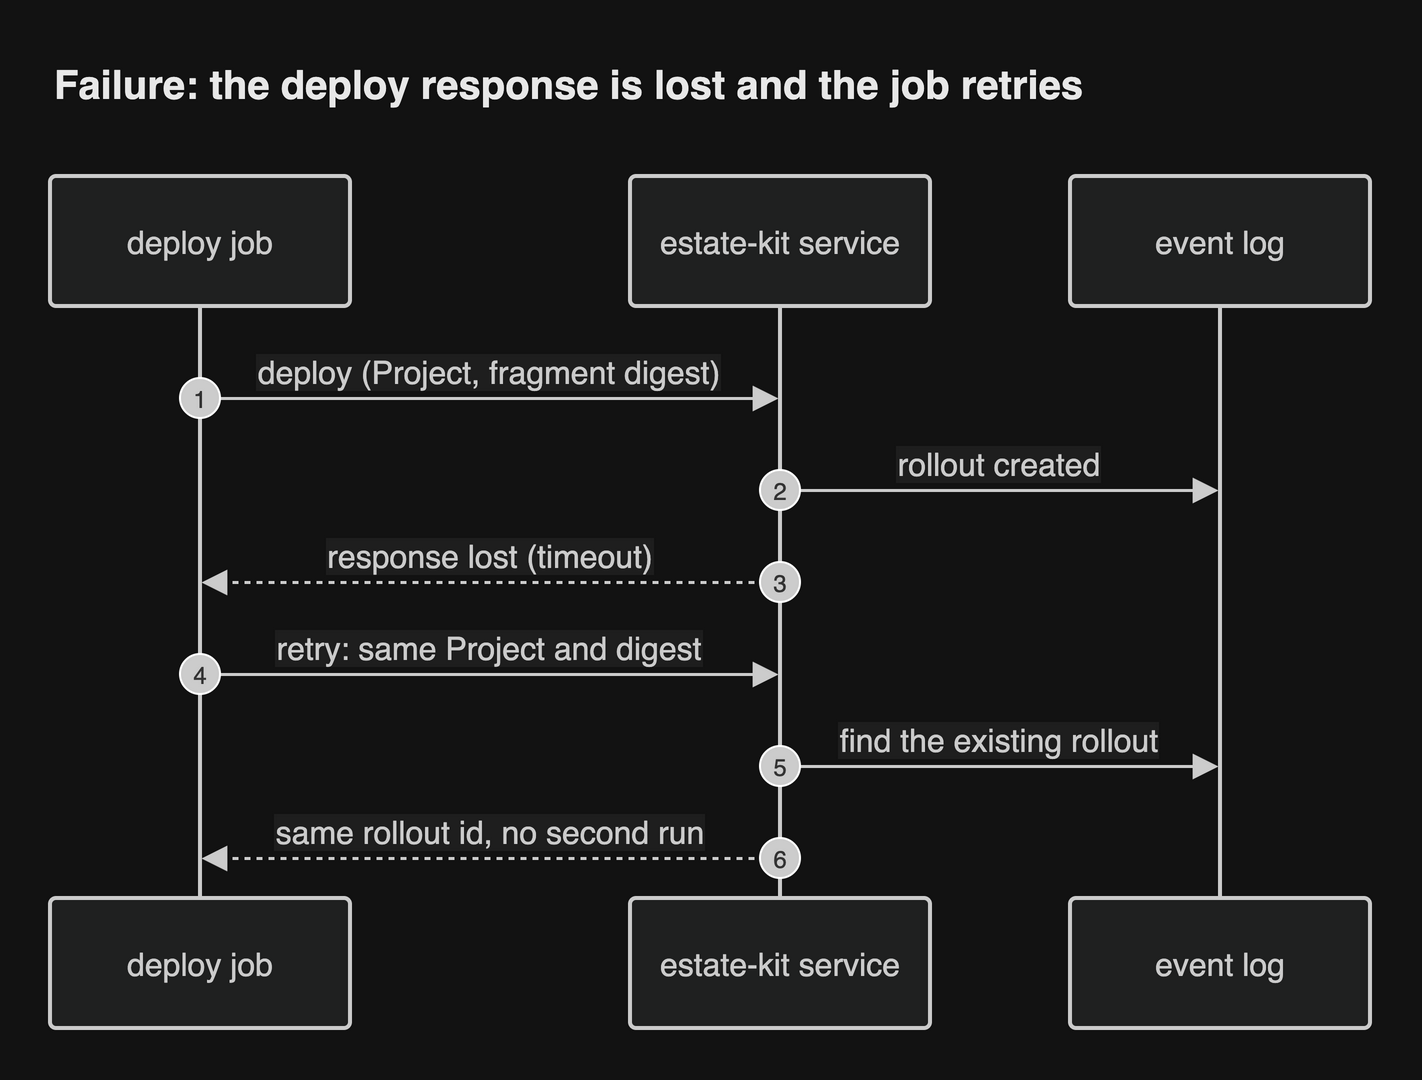

The diagram above was exported from draw.io. Its source (the exported page's mxGraphModel, read from the mxfile embedded in the PNG):
<mxGraphModel grid="0" gridSize="10" guides="1" tooltips="1" connect="1" arrows="1" fold="0" page="0" pageScale="1" pageWidth="827" pageHeight="1169" math="0" shadow="0">
  <root>
    <mxCell id="0" />
    <mxCell id="1" parent="0" />
    <UserObject label="deploy job" mermaidId="n:CI" mermaidBaseStyle="html=1;shape=umlLifeline;perimeter=lifelinePerimeter;whiteSpace=wrap;container=1;dropTarget=0;collapsible=0;recursiveResize=0;outlineConnect=0;portConstraint=eastwest;newEdgeStyle={&quot;edgeStyle&quot;:&quot;sequenceEdgeStyle&quot;,&quot;libavoidRouting&quot;:0,&quot;curved&quot;:0,&quot;rounded&quot;:0};lifelineDashed=0;strokeWidth=2;rounded=1;absoluteArcSize=1;arcSize=6;lifelineColor=light-dark(#9370DB,#cccccc);size=65;lifelineMirror=1;fillColor=light-dark(#ECECFF,#1f2020);strokeColor=light-dark(#9370DB,#cccccc);fontColor=light-dark(#333333,#cccccc);fontSize=16;fontFamily=Helvetica;" mermaidBaseValue="deploy job" id="2">
      <mxCell parent="1" style="html=1;shape=umlLifeline;perimeter=lifelinePerimeter;whiteSpace=wrap;container=1;dropTarget=0;collapsible=0;recursiveResize=0;outlineConnect=0;portConstraint=eastwest;newEdgeStyle={&quot;edgeStyle&quot;:&quot;sequenceEdgeStyle&quot;,&quot;libavoidRouting&quot;:0,&quot;curved&quot;:0,&quot;rounded&quot;:0};lifelineDashed=0;strokeWidth=2;rounded=1;absoluteArcSize=1;arcSize=6;lifelineColor=light-dark(#9370DB,#cccccc);size=65;lifelineMirror=1;fillColor=light-dark(#ECECFF,#1f2020);strokeColor=light-dark(#9370DB,#cccccc);fontColor=light-dark(#333333,#cccccc);fontSize=16;fontFamily=Helvetica;" vertex="1">
        <mxGeometry height="426" width="150" as="geometry" />
      </mxCell>
    </UserObject>
    <UserObject label="estate-kit service" mermaidId="n:S" mermaidBaseStyle="html=1;shape=umlLifeline;perimeter=lifelinePerimeter;whiteSpace=wrap;container=1;dropTarget=0;collapsible=0;recursiveResize=0;outlineConnect=0;portConstraint=eastwest;newEdgeStyle={&quot;edgeStyle&quot;:&quot;sequenceEdgeStyle&quot;,&quot;libavoidRouting&quot;:0,&quot;curved&quot;:0,&quot;rounded&quot;:0};lifelineDashed=0;strokeWidth=2;rounded=1;absoluteArcSize=1;arcSize=6;lifelineColor=light-dark(#9370DB,#cccccc);size=65;lifelineMirror=1;fillColor=light-dark(#ECECFF,#1f2020);strokeColor=light-dark(#9370DB,#cccccc);fontColor=light-dark(#333333,#cccccc);fontSize=16;fontFamily=Helvetica;" mermaidBaseValue="estate-kit service" id="3">
      <mxCell parent="1" style="html=1;shape=umlLifeline;perimeter=lifelinePerimeter;whiteSpace=wrap;container=1;dropTarget=0;collapsible=0;recursiveResize=0;outlineConnect=0;portConstraint=eastwest;newEdgeStyle={&quot;edgeStyle&quot;:&quot;sequenceEdgeStyle&quot;,&quot;libavoidRouting&quot;:0,&quot;curved&quot;:0,&quot;rounded&quot;:0};lifelineDashed=0;strokeWidth=2;rounded=1;absoluteArcSize=1;arcSize=6;lifelineColor=light-dark(#9370DB,#cccccc);size=65;lifelineMirror=1;fillColor=light-dark(#ECECFF,#1f2020);strokeColor=light-dark(#9370DB,#cccccc);fontColor=light-dark(#333333,#cccccc);fontSize=16;fontFamily=Helvetica;" vertex="1">
        <mxGeometry height="426" width="150" x="290" as="geometry" />
      </mxCell>
    </UserObject>
    <UserObject label="event log" mermaidId="n:DB" mermaidBaseStyle="html=1;shape=umlLifeline;perimeter=lifelinePerimeter;whiteSpace=wrap;container=1;dropTarget=0;collapsible=0;recursiveResize=0;outlineConnect=0;portConstraint=eastwest;newEdgeStyle={&quot;edgeStyle&quot;:&quot;sequenceEdgeStyle&quot;,&quot;libavoidRouting&quot;:0,&quot;curved&quot;:0,&quot;rounded&quot;:0};lifelineDashed=0;strokeWidth=2;rounded=1;absoluteArcSize=1;arcSize=6;lifelineColor=light-dark(#9370DB,#cccccc);size=65;lifelineMirror=1;fillColor=light-dark(#ECECFF,#1f2020);strokeColor=light-dark(#9370DB,#cccccc);fontColor=light-dark(#333333,#cccccc);fontSize=16;fontFamily=Helvetica;" mermaidBaseValue="event log" id="4">
      <mxCell parent="1" style="html=1;shape=umlLifeline;perimeter=lifelinePerimeter;whiteSpace=wrap;container=1;dropTarget=0;collapsible=0;recursiveResize=0;outlineConnect=0;portConstraint=eastwest;newEdgeStyle={&quot;edgeStyle&quot;:&quot;sequenceEdgeStyle&quot;,&quot;libavoidRouting&quot;:0,&quot;curved&quot;:0,&quot;rounded&quot;:0};lifelineDashed=0;strokeWidth=2;rounded=1;absoluteArcSize=1;arcSize=6;lifelineColor=light-dark(#9370DB,#cccccc);size=65;lifelineMirror=1;fillColor=light-dark(#ECECFF,#1f2020);strokeColor=light-dark(#9370DB,#cccccc);fontColor=light-dark(#333333,#cccccc);fontSize=16;fontFamily=Helvetica;" vertex="1">
        <mxGeometry height="426" width="150" x="510" as="geometry" />
      </mxCell>
    </UserObject>
    <UserObject label="deploy (Project, fragment digest)" mermaidId="e:CI-&gt;S#0" mermaidBaseStyle="endArrow=block;endSize=9;verticalAlign=bottom;spacingBottom=2;edgeStyle=sequenceEdgeStyle;libavoidRouting=0;curved=0;rounded=0;fontSize=16;strokeWidth=1.5;strokeColor=light-dark(#333333,#cccccc);fontColor=light-dark(#333333,#cccccc);fontFamily=Helvetica;labelBackgroundColor=light-dark(#ffffff,#1e1e1e);" mermaidBaseValue="deploy (Project, fragment digest)" id="5">
      <mxCell edge="1" parent="1" source="2" style="endArrow=block;endSize=9;verticalAlign=bottom;spacingBottom=2;edgeStyle=sequenceEdgeStyle;libavoidRouting=0;curved=0;rounded=0;fontSize=16;strokeWidth=1.5;strokeColor=light-dark(#333333,#cccccc);fontColor=light-dark(#333333,#cccccc);fontFamily=Helvetica;labelBackgroundColor=light-dark(#ffffff,#1e1e1e);" target="3">
        <mxGeometry relative="1" as="geometry">
          <Array as="points">
            <mxPoint x="220" y="111" />
          </Array>
          <mxPoint x="75" y="111" as="sourcePoint" />
          <mxPoint x="365" y="111" as="targetPoint" />
        </mxGeometry>
      </mxCell>
    </UserObject>
    <mxCell id="6" parent="1" style="ellipse;aspect=fixed;fillColor=light-dark(#333333,#cccccc);align=center;verticalAlign=middle;fontColor=light-dark(#FFFFFF,#333333);fontSize=12;fontFamily=Helvetica;" value="1" vertex="1">
      <mxGeometry height="20" width="20" x="65" y="101" as="geometry" />
    </mxCell>
    <UserObject label="rollout created" mermaidId="e:S-&gt;DB#0" mermaidBaseStyle="endArrow=block;endSize=9;verticalAlign=bottom;spacingBottom=2;edgeStyle=sequenceEdgeStyle;libavoidRouting=0;curved=0;rounded=0;fontSize=16;strokeWidth=1.5;strokeColor=light-dark(#333333,#cccccc);fontColor=light-dark(#333333,#cccccc);fontFamily=Helvetica;labelBackgroundColor=light-dark(#ffffff,#1e1e1e);" mermaidBaseValue="rollout created" id="7">
      <mxCell edge="1" parent="1" source="3" style="endArrow=block;endSize=9;verticalAlign=bottom;spacingBottom=2;edgeStyle=sequenceEdgeStyle;libavoidRouting=0;curved=0;rounded=0;fontSize=16;strokeWidth=1.5;strokeColor=light-dark(#333333,#cccccc);fontColor=light-dark(#333333,#cccccc);fontFamily=Helvetica;labelBackgroundColor=light-dark(#ffffff,#1e1e1e);" target="4">
        <mxGeometry relative="1" as="geometry">
          <Array as="points">
            <mxPoint x="475" y="157" />
          </Array>
          <mxPoint x="365" y="157" as="sourcePoint" />
          <mxPoint x="585" y="157" as="targetPoint" />
        </mxGeometry>
      </mxCell>
    </UserObject>
    <mxCell id="8" parent="1" style="ellipse;aspect=fixed;fillColor=light-dark(#333333,#cccccc);align=center;verticalAlign=middle;fontColor=light-dark(#FFFFFF,#333333);fontSize=12;fontFamily=Helvetica;" value="2" vertex="1">
      <mxGeometry height="20" width="20" x="355" y="147" as="geometry" />
    </mxCell>
    <UserObject label="response lost (timeout)" mermaidId="e:S-&gt;CI#0" mermaidBaseStyle="dashed=1;fixDash=1;dashPattern=3 3;endArrow=block;endSize=9;verticalAlign=bottom;spacingBottom=2;edgeStyle=sequenceEdgeStyle;libavoidRouting=0;curved=0;rounded=0;fontSize=16;strokeWidth=1.5;strokeColor=light-dark(#333333,#cccccc);fontColor=light-dark(#333333,#cccccc);fontFamily=Helvetica;labelBackgroundColor=light-dark(#ffffff,#1e1e1e);" mermaidBaseValue="response lost (timeout)" id="9">
      <mxCell edge="1" parent="1" source="3" style="dashed=1;fixDash=1;dashPattern=3 3;endArrow=block;endSize=9;verticalAlign=bottom;spacingBottom=2;edgeStyle=sequenceEdgeStyle;libavoidRouting=0;curved=0;rounded=0;fontSize=16;strokeWidth=1.5;strokeColor=light-dark(#333333,#cccccc);fontColor=light-dark(#333333,#cccccc);fontFamily=Helvetica;labelBackgroundColor=light-dark(#ffffff,#1e1e1e);" target="2">
        <mxGeometry relative="1" as="geometry">
          <Array as="points">
            <mxPoint x="220" y="203" />
          </Array>
          <mxPoint x="365" y="203" as="sourcePoint" />
          <mxPoint x="75" y="203" as="targetPoint" />
        </mxGeometry>
      </mxCell>
    </UserObject>
    <mxCell id="10" parent="1" style="ellipse;aspect=fixed;fillColor=light-dark(#333333,#cccccc);align=center;verticalAlign=middle;fontColor=light-dark(#FFFFFF,#333333);fontSize=12;fontFamily=Helvetica;" value="3" vertex="1">
      <mxGeometry height="20" width="20" x="355" y="193" as="geometry" />
    </mxCell>
    <UserObject label="retry: same Project and digest" mermaidId="e:CI-&gt;S#1" mermaidBaseStyle="endArrow=block;endSize=9;verticalAlign=bottom;spacingBottom=2;edgeStyle=sequenceEdgeStyle;libavoidRouting=0;curved=0;rounded=0;fontSize=16;strokeWidth=1.5;strokeColor=light-dark(#333333,#cccccc);fontColor=light-dark(#333333,#cccccc);fontFamily=Helvetica;labelBackgroundColor=light-dark(#ffffff,#1e1e1e);" mermaidBaseValue="retry: same Project and digest" id="11">
      <mxCell edge="1" parent="1" source="2" style="endArrow=block;endSize=9;verticalAlign=bottom;spacingBottom=2;edgeStyle=sequenceEdgeStyle;libavoidRouting=0;curved=0;rounded=0;fontSize=16;strokeWidth=1.5;strokeColor=light-dark(#333333,#cccccc);fontColor=light-dark(#333333,#cccccc);fontFamily=Helvetica;labelBackgroundColor=light-dark(#ffffff,#1e1e1e);" target="3">
        <mxGeometry relative="1" as="geometry">
          <Array as="points">
            <mxPoint x="220" y="249" />
          </Array>
          <mxPoint x="75" y="249" as="sourcePoint" />
          <mxPoint x="365" y="249" as="targetPoint" />
        </mxGeometry>
      </mxCell>
    </UserObject>
    <mxCell id="12" parent="1" style="ellipse;aspect=fixed;fillColor=light-dark(#333333,#cccccc);align=center;verticalAlign=middle;fontColor=light-dark(#FFFFFF,#333333);fontSize=12;fontFamily=Helvetica;" value="4" vertex="1">
      <mxGeometry height="20" width="20" x="65" y="239" as="geometry" />
    </mxCell>
    <UserObject label="find the existing rollout" mermaidId="e:S-&gt;DB#1" mermaidBaseStyle="endArrow=block;endSize=9;verticalAlign=bottom;spacingBottom=2;edgeStyle=sequenceEdgeStyle;libavoidRouting=0;curved=0;rounded=0;fontSize=16;strokeWidth=1.5;strokeColor=light-dark(#333333,#cccccc);fontColor=light-dark(#333333,#cccccc);fontFamily=Helvetica;labelBackgroundColor=light-dark(#ffffff,#1e1e1e);" mermaidBaseValue="find the existing rollout" id="13">
      <mxCell edge="1" parent="1" source="3" style="endArrow=block;endSize=9;verticalAlign=bottom;spacingBottom=2;edgeStyle=sequenceEdgeStyle;libavoidRouting=0;curved=0;rounded=0;fontSize=16;strokeWidth=1.5;strokeColor=light-dark(#333333,#cccccc);fontColor=light-dark(#333333,#cccccc);fontFamily=Helvetica;labelBackgroundColor=light-dark(#ffffff,#1e1e1e);" target="4">
        <mxGeometry relative="1" as="geometry">
          <Array as="points">
            <mxPoint x="475" y="295" />
          </Array>
          <mxPoint x="365" y="295" as="sourcePoint" />
          <mxPoint x="585" y="295" as="targetPoint" />
        </mxGeometry>
      </mxCell>
    </UserObject>
    <mxCell id="14" parent="1" style="ellipse;aspect=fixed;fillColor=light-dark(#333333,#cccccc);align=center;verticalAlign=middle;fontColor=light-dark(#FFFFFF,#333333);fontSize=12;fontFamily=Helvetica;" value="5" vertex="1">
      <mxGeometry height="20" width="20" x="355" y="285" as="geometry" />
    </mxCell>
    <UserObject label="same rollout id, no second run" mermaidId="e:S-&gt;CI#1" mermaidBaseStyle="dashed=1;fixDash=1;dashPattern=3 3;endArrow=block;endSize=9;verticalAlign=bottom;spacingBottom=2;edgeStyle=sequenceEdgeStyle;libavoidRouting=0;curved=0;rounded=0;fontSize=16;strokeWidth=1.5;strokeColor=light-dark(#333333,#cccccc);fontColor=light-dark(#333333,#cccccc);fontFamily=Helvetica;labelBackgroundColor=light-dark(#ffffff,#1e1e1e);" mermaidBaseValue="same rollout id, no second run" id="15">
      <mxCell edge="1" parent="1" source="3" style="dashed=1;fixDash=1;dashPattern=3 3;endArrow=block;endSize=9;verticalAlign=bottom;spacingBottom=2;edgeStyle=sequenceEdgeStyle;libavoidRouting=0;curved=0;rounded=0;fontSize=16;strokeWidth=1.5;strokeColor=light-dark(#333333,#cccccc);fontColor=light-dark(#333333,#cccccc);fontFamily=Helvetica;labelBackgroundColor=light-dark(#ffffff,#1e1e1e);" target="2">
        <mxGeometry relative="1" as="geometry">
          <Array as="points">
            <mxPoint x="220" y="341" />
          </Array>
          <mxPoint x="365" y="341" as="sourcePoint" />
          <mxPoint x="75" y="341" as="targetPoint" />
        </mxGeometry>
      </mxCell>
    </UserObject>
    <mxCell id="16" parent="1" style="ellipse;aspect=fixed;fillColor=light-dark(#333333,#cccccc);align=center;verticalAlign=middle;fontColor=light-dark(#FFFFFF,#333333);fontSize=12;fontFamily=Helvetica;" value="6" vertex="1">
      <mxGeometry height="20" width="20" x="355" y="331" as="geometry" />
    </mxCell>
    <mxCell id="header" value="Failure: the deploy response is lost and the job retries" style="text;html=1;whiteSpace=wrap;align=left;verticalAlign=middle;fontSize=20;fontStyle=1;fontColor=light-dark(#1a1a1a,#e8e8e8);fontFamily=Helvetica;" vertex="1" parent="1">
      <mxGeometry x="0" y="-64" width="660" height="36" as="geometry" />
    </mxCell>
  </root>
</mxGraphModel>